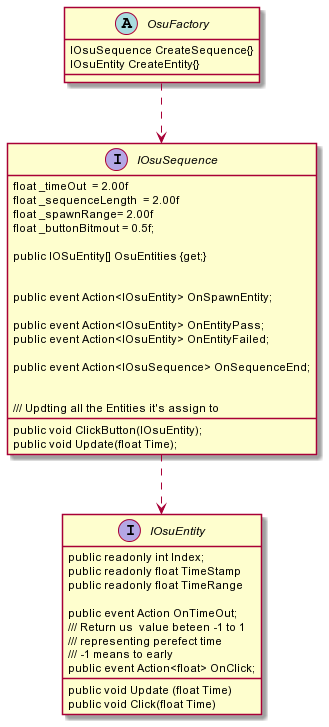

The diagram above was rendered by PlantUML. Its source (embedded in the PNG):
@startuml

interface IOsuSequence {

  float _timeOut  = 2.00f
  float _sequenceLength  = 2.00f
  float _spawnRange= 2.00f
  float _buttonBitmout = 0.5f;

  public IOSuEntity[] OsuEntities {get;}


  public event Action<IOsuEntity> OnSpawnEntity;

  public event Action<IOsuEntity> OnEntityPass;
  public event Action<IOsuEntity> OnEntityFailed;

  public event Action<IOsuSequence> OnSequenceEnd;

  public void ClickButton(IOsuEntity);

  /// Updting all the Entities it's assign to
  public void Update(float Time);

}

interface IOsuEntity{

  public readonly int Index;
  public readonly float TimeStamp 
  public readonly float TimeRange

  public event Action OnTimeOut;
  /// Return us  value beteen -1 to 1 
  /// representing perefect time 
  /// -1 means to early 
  public event Action<float> OnClick;

  public void Update (float Time)
  public void Click(float Time)

}


abstract class OsuFactory {

  IOsuSequence CreateSequence{}
  IOsuEntity CreateEntity{}

}



IOsuSequence ..> IOsuEntity

OsuFactory ..> IOsuSequence

@enduml